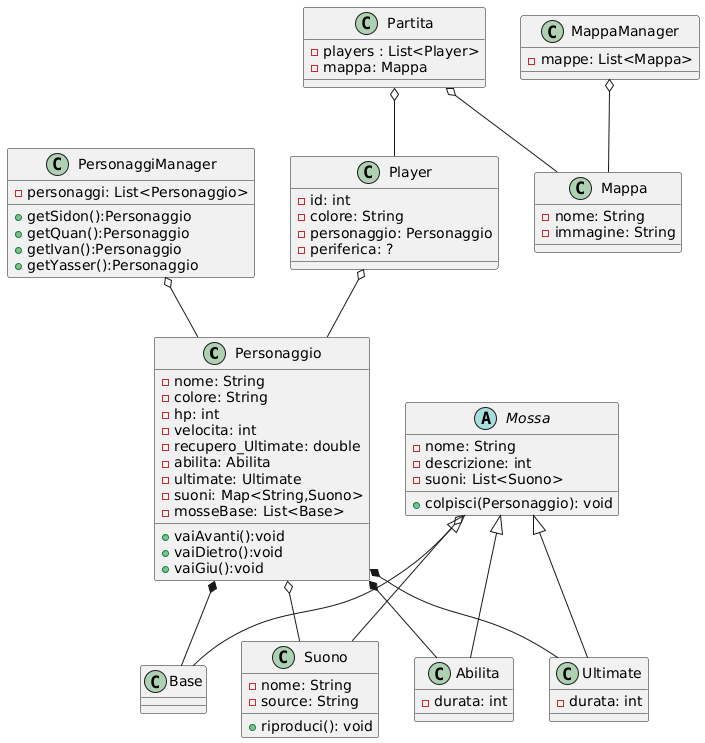

The diagram above was rendered by PlantUML. Its source (embedded in the PNG):
@startuml
class Personaggio {
    -nome: String
    -colore: String
    -hp: int
    -velocita: int
    -recupero_Ultimate: double
    -abilita: Abilita
    -ultimate: Ultimate
    -suoni: Map<String,Suono>
    -mosseBase: List<Base>
    +vaiAvanti():void
    +vaiDietro():void
    +vaiGiu():void
}


abstract class Mossa{
    -nome: String
    -descrizione: int
    -suoni: List<Suono>
    +colpisci(Personaggio): void
}

class Abilita{
    -durata: int
}
class Ultimate{
    -durata: int
}
class Base{
}
class Suono{
    -nome: String
    -source: String
    +riproduci(): void
}

class Player{
    -id: int
    -colore: String
    -personaggio: Personaggio
    -periferica: ?
}

class PersonaggiManager{
    -personaggi: List<Personaggio>
    +getSidon():Personaggio
    +getQuan():Personaggio
    +getIvan():Personaggio
    +getYasser():Personaggio
}

class Mappa{
    -nome: String
    -immagine: String
}

class MappaManager{
    -mappe: List<Mappa>
}

class Partita {
    -players : List<Player>
    -mappa: Mappa
}



Mossa <|-- Abilita
Mossa <|-- Ultimate
Mossa <|-- Base
Personaggio *-- Base
Personaggio *-- Ultimate
Personaggio *-- Abilita
Mossa o-- Suono
PersonaggiManager o-- Personaggio
MappaManager o-- Mappa
Personaggio o-- Suono
Player o-- Personaggio
Partita o-- Mappa
Partita o-- Player
@enduml